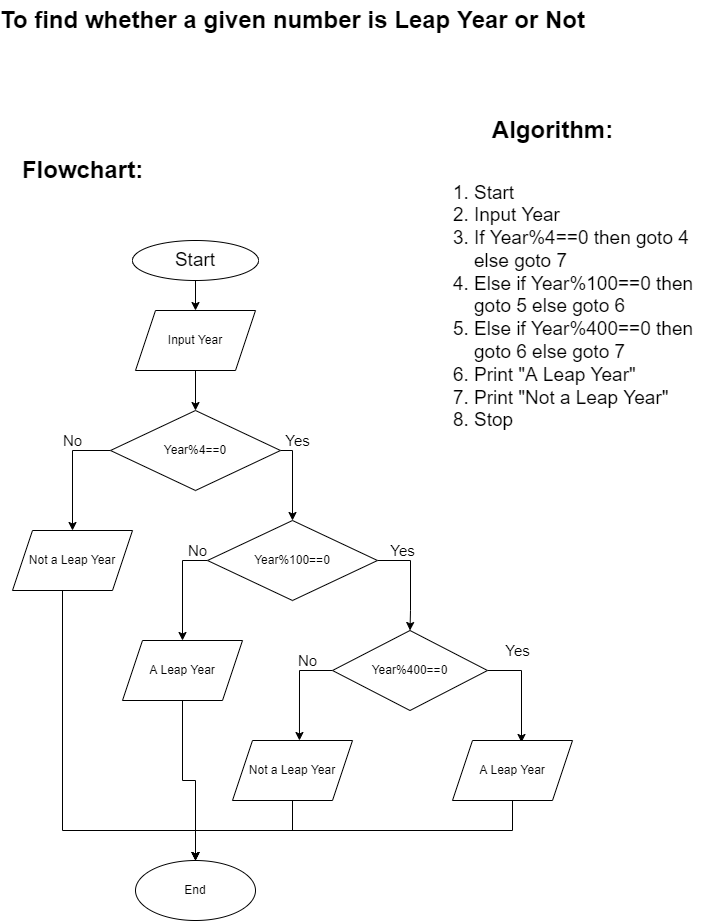

The diagram above was exported from draw.io. Its source (the exported page's mxGraphModel, read from the mxfile embedded in the PNG):
<mxGraphModel dx="790" dy="714" grid="1" gridSize="10" guides="1" tooltips="1" connect="1" arrows="1" fold="1" page="1" pageScale="1" pageWidth="827" pageHeight="1169" background="#FFFFFF" math="0" shadow="0">
  <root>
    <mxCell id="WIyWlLk6GJQsqaUBKTNV-0" />
    <mxCell id="WIyWlLk6GJQsqaUBKTNV-1" parent="WIyWlLk6GJQsqaUBKTNV-0" />
    <mxCell id="zxyZqrcW9-zFBHcIXJg--54" value="" style="edgeStyle=orthogonalEdgeStyle;rounded=0;orthogonalLoop=1;jettySize=auto;html=1;" edge="1" parent="WIyWlLk6GJQsqaUBKTNV-1" source="X0aBdcByCuxlTt1kCmt3-0" target="zxyZqrcW9-zFBHcIXJg--33">
      <mxGeometry relative="1" as="geometry" />
    </mxCell>
    <mxCell id="X0aBdcByCuxlTt1kCmt3-0" value="&lt;font style=&quot;font-size: 19px;&quot;&gt;Start&lt;/font&gt;" style="ellipse;whiteSpace=wrap;html=1;" parent="WIyWlLk6GJQsqaUBKTNV-1" vertex="1">
      <mxGeometry x="140" y="310" width="126" height="40" as="geometry" />
    </mxCell>
    <mxCell id="X0aBdcByCuxlTt1kCmt3-19" value="Algorithm:" style="text;strokeColor=none;fillColor=none;html=1;fontSize=24;fontStyle=1;verticalAlign=middle;align=center;" parent="WIyWlLk6GJQsqaUBKTNV-1" vertex="1">
      <mxGeometry x="510" y="180" width="100" height="40" as="geometry" />
    </mxCell>
    <mxCell id="X0aBdcByCuxlTt1kCmt3-20" value="Flowchart:" style="text;strokeColor=none;fillColor=none;html=1;fontSize=24;fontStyle=1;verticalAlign=middle;align=center;" parent="WIyWlLk6GJQsqaUBKTNV-1" vertex="1">
      <mxGeometry x="40" y="220" width="100" height="40" as="geometry" />
    </mxCell>
    <mxCell id="X0aBdcByCuxlTt1kCmt3-21" value="To find whether a given number is Leap Year or Not" style="text;strokeColor=none;fillColor=none;html=1;fontSize=24;fontStyle=1;verticalAlign=middle;align=center;" parent="WIyWlLk6GJQsqaUBKTNV-1" vertex="1">
      <mxGeometry x="250" y="70" width="100" height="40" as="geometry" />
    </mxCell>
    <mxCell id="X0aBdcByCuxlTt1kCmt3-26" value="&lt;ol&gt;&lt;li&gt;Start&lt;/li&gt;&lt;li&gt;Input Year&lt;br&gt;&lt;/li&gt;&lt;li&gt;If Year%4==0 then goto 4 else goto 7&lt;/li&gt;&lt;li&gt;Else if Year%100==0 then goto 5 else goto 6&lt;/li&gt;&lt;li&gt;Else if Year%400==0 then goto 6 else goto 7&lt;/li&gt;&lt;li&gt;Print &quot;A Leap Year&quot;&lt;/li&gt;&lt;li&gt;Print &quot;Not a Leap Year&quot;&lt;/li&gt;&lt;li&gt;Stop&lt;/li&gt;&lt;/ol&gt;" style="text;strokeColor=none;fillColor=none;html=1;whiteSpace=wrap;verticalAlign=middle;overflow=hidden;fontSize=19;" parent="WIyWlLk6GJQsqaUBKTNV-1" vertex="1">
      <mxGeometry x="440" y="230" width="290" height="280" as="geometry" />
    </mxCell>
    <mxCell id="zxyZqrcW9-zFBHcIXJg--53" value="" style="edgeStyle=orthogonalEdgeStyle;rounded=0;orthogonalLoop=1;jettySize=auto;html=1;" edge="1" parent="WIyWlLk6GJQsqaUBKTNV-1" source="zxyZqrcW9-zFBHcIXJg--33" target="zxyZqrcW9-zFBHcIXJg--34">
      <mxGeometry relative="1" as="geometry" />
    </mxCell>
    <mxCell id="zxyZqrcW9-zFBHcIXJg--33" value="Input Year" style="shape=parallelogram;perimeter=parallelogramPerimeter;whiteSpace=wrap;html=1;fixedSize=1;" vertex="1" parent="WIyWlLk6GJQsqaUBKTNV-1">
      <mxGeometry x="143" y="380" width="120" height="60" as="geometry" />
    </mxCell>
    <mxCell id="zxyZqrcW9-zFBHcIXJg--50" style="edgeStyle=orthogonalEdgeStyle;rounded=0;orthogonalLoop=1;jettySize=auto;html=1;entryX=0.5;entryY=0;entryDx=0;entryDy=0;" edge="1" parent="WIyWlLk6GJQsqaUBKTNV-1" source="zxyZqrcW9-zFBHcIXJg--34" target="zxyZqrcW9-zFBHcIXJg--35">
      <mxGeometry relative="1" as="geometry">
        <Array as="points">
          <mxPoint x="80" y="520" />
        </Array>
      </mxGeometry>
    </mxCell>
    <mxCell id="zxyZqrcW9-zFBHcIXJg--51" style="edgeStyle=orthogonalEdgeStyle;rounded=0;orthogonalLoop=1;jettySize=auto;html=1;entryX=0.5;entryY=0;entryDx=0;entryDy=0;" edge="1" parent="WIyWlLk6GJQsqaUBKTNV-1" source="zxyZqrcW9-zFBHcIXJg--34" target="zxyZqrcW9-zFBHcIXJg--36">
      <mxGeometry relative="1" as="geometry">
        <Array as="points">
          <mxPoint x="300" y="520" />
        </Array>
      </mxGeometry>
    </mxCell>
    <mxCell id="zxyZqrcW9-zFBHcIXJg--34" value="Year%4==0" style="rhombus;whiteSpace=wrap;html=1;" vertex="1" parent="WIyWlLk6GJQsqaUBKTNV-1">
      <mxGeometry x="118" y="480" width="170" height="80" as="geometry" />
    </mxCell>
    <mxCell id="zxyZqrcW9-zFBHcIXJg--46" style="edgeStyle=orthogonalEdgeStyle;rounded=0;orthogonalLoop=1;jettySize=auto;html=1;entryX=0.5;entryY=0;entryDx=0;entryDy=0;" edge="1" parent="WIyWlLk6GJQsqaUBKTNV-1" source="zxyZqrcW9-zFBHcIXJg--35" target="zxyZqrcW9-zFBHcIXJg--41">
      <mxGeometry relative="1" as="geometry">
        <mxPoint x="200" y="930" as="targetPoint" />
        <Array as="points">
          <mxPoint x="70" y="900" />
          <mxPoint x="203" y="900" />
        </Array>
      </mxGeometry>
    </mxCell>
    <mxCell id="zxyZqrcW9-zFBHcIXJg--35" value="Not a Leap Year" style="shape=parallelogram;perimeter=parallelogramPerimeter;whiteSpace=wrap;html=1;fixedSize=1;" vertex="1" parent="WIyWlLk6GJQsqaUBKTNV-1">
      <mxGeometry x="20" y="600" width="120" height="60" as="geometry" />
    </mxCell>
    <mxCell id="zxyZqrcW9-zFBHcIXJg--48" style="edgeStyle=orthogonalEdgeStyle;rounded=0;orthogonalLoop=1;jettySize=auto;html=1;entryX=0.5;entryY=0;entryDx=0;entryDy=0;" edge="1" parent="WIyWlLk6GJQsqaUBKTNV-1" source="zxyZqrcW9-zFBHcIXJg--36" target="zxyZqrcW9-zFBHcIXJg--37">
      <mxGeometry relative="1" as="geometry">
        <Array as="points">
          <mxPoint x="190" y="630" />
        </Array>
      </mxGeometry>
    </mxCell>
    <mxCell id="zxyZqrcW9-zFBHcIXJg--52" style="edgeStyle=orthogonalEdgeStyle;rounded=0;orthogonalLoop=1;jettySize=auto;html=1;entryX=0.5;entryY=0;entryDx=0;entryDy=0;" edge="1" parent="WIyWlLk6GJQsqaUBKTNV-1" source="zxyZqrcW9-zFBHcIXJg--36" target="zxyZqrcW9-zFBHcIXJg--38">
      <mxGeometry relative="1" as="geometry">
        <Array as="points">
          <mxPoint x="418" y="630" />
          <mxPoint x="418" y="680" />
        </Array>
      </mxGeometry>
    </mxCell>
    <mxCell id="zxyZqrcW9-zFBHcIXJg--36" value="Year%100==0" style="rhombus;whiteSpace=wrap;html=1;" vertex="1" parent="WIyWlLk6GJQsqaUBKTNV-1">
      <mxGeometry x="215" y="590" width="170" height="80" as="geometry" />
    </mxCell>
    <mxCell id="zxyZqrcW9-zFBHcIXJg--49" style="edgeStyle=orthogonalEdgeStyle;rounded=0;orthogonalLoop=1;jettySize=auto;html=1;entryX=0.5;entryY=0;entryDx=0;entryDy=0;" edge="1" parent="WIyWlLk6GJQsqaUBKTNV-1" source="zxyZqrcW9-zFBHcIXJg--37" target="zxyZqrcW9-zFBHcIXJg--41">
      <mxGeometry relative="1" as="geometry" />
    </mxCell>
    <mxCell id="zxyZqrcW9-zFBHcIXJg--37" value="A Leap Year" style="shape=parallelogram;perimeter=parallelogramPerimeter;whiteSpace=wrap;html=1;fixedSize=1;" vertex="1" parent="WIyWlLk6GJQsqaUBKTNV-1">
      <mxGeometry x="130" y="710" width="120" height="60" as="geometry" />
    </mxCell>
    <mxCell id="zxyZqrcW9-zFBHcIXJg--42" style="edgeStyle=orthogonalEdgeStyle;rounded=0;orthogonalLoop=1;jettySize=auto;html=1;entryX=0.558;entryY=0;entryDx=0;entryDy=0;entryPerimeter=0;" edge="1" parent="WIyWlLk6GJQsqaUBKTNV-1" source="zxyZqrcW9-zFBHcIXJg--38" target="zxyZqrcW9-zFBHcIXJg--39">
      <mxGeometry relative="1" as="geometry">
        <Array as="points">
          <mxPoint x="307" y="740" />
        </Array>
      </mxGeometry>
    </mxCell>
    <mxCell id="zxyZqrcW9-zFBHcIXJg--43" style="edgeStyle=orthogonalEdgeStyle;rounded=0;orthogonalLoop=1;jettySize=auto;html=1;entryX=0.575;entryY=0.033;entryDx=0;entryDy=0;entryPerimeter=0;" edge="1" parent="WIyWlLk6GJQsqaUBKTNV-1" source="zxyZqrcW9-zFBHcIXJg--38" target="zxyZqrcW9-zFBHcIXJg--40">
      <mxGeometry relative="1" as="geometry">
        <Array as="points">
          <mxPoint x="529" y="740" />
        </Array>
      </mxGeometry>
    </mxCell>
    <mxCell id="zxyZqrcW9-zFBHcIXJg--38" value="Year%400==0" style="rhombus;whiteSpace=wrap;html=1;" vertex="1" parent="WIyWlLk6GJQsqaUBKTNV-1">
      <mxGeometry x="340" y="700" width="155" height="80" as="geometry" />
    </mxCell>
    <mxCell id="zxyZqrcW9-zFBHcIXJg--44" style="edgeStyle=orthogonalEdgeStyle;rounded=0;orthogonalLoop=1;jettySize=auto;html=1;entryX=0.5;entryY=0;entryDx=0;entryDy=0;" edge="1" parent="WIyWlLk6GJQsqaUBKTNV-1" source="zxyZqrcW9-zFBHcIXJg--39" target="zxyZqrcW9-zFBHcIXJg--41">
      <mxGeometry relative="1" as="geometry" />
    </mxCell>
    <mxCell id="zxyZqrcW9-zFBHcIXJg--39" value="Not a Leap Year" style="shape=parallelogram;perimeter=parallelogramPerimeter;whiteSpace=wrap;html=1;fixedSize=1;" vertex="1" parent="WIyWlLk6GJQsqaUBKTNV-1">
      <mxGeometry x="240" y="810" width="120" height="60" as="geometry" />
    </mxCell>
    <mxCell id="zxyZqrcW9-zFBHcIXJg--45" style="edgeStyle=orthogonalEdgeStyle;rounded=0;orthogonalLoop=1;jettySize=auto;html=1;entryX=0.5;entryY=0;entryDx=0;entryDy=0;" edge="1" parent="WIyWlLk6GJQsqaUBKTNV-1" source="zxyZqrcW9-zFBHcIXJg--40" target="zxyZqrcW9-zFBHcIXJg--41">
      <mxGeometry relative="1" as="geometry">
        <mxPoint x="210" y="930" as="targetPoint" />
        <Array as="points">
          <mxPoint x="520" y="900" />
          <mxPoint x="203" y="900" />
        </Array>
      </mxGeometry>
    </mxCell>
    <mxCell id="zxyZqrcW9-zFBHcIXJg--40" value="A Leap Year" style="shape=parallelogram;perimeter=parallelogramPerimeter;whiteSpace=wrap;html=1;fixedSize=1;" vertex="1" parent="WIyWlLk6GJQsqaUBKTNV-1">
      <mxGeometry x="460" y="810" width="120" height="60" as="geometry" />
    </mxCell>
    <mxCell id="zxyZqrcW9-zFBHcIXJg--41" value="End" style="ellipse;whiteSpace=wrap;html=1;" vertex="1" parent="WIyWlLk6GJQsqaUBKTNV-1">
      <mxGeometry x="143" y="930" width="120" height="60" as="geometry" />
    </mxCell>
    <mxCell id="zxyZqrcW9-zFBHcIXJg--55" value="Yes" style="text;strokeColor=none;fillColor=none;html=1;fontSize=15;fontStyle=0;verticalAlign=middle;align=center;" vertex="1" parent="WIyWlLk6GJQsqaUBKTNV-1">
      <mxGeometry x="500" y="710" width="50" height="20" as="geometry" />
    </mxCell>
    <mxCell id="zxyZqrcW9-zFBHcIXJg--56" value="Yes" style="text;strokeColor=none;fillColor=none;html=1;fontSize=15;fontStyle=0;verticalAlign=middle;align=center;" vertex="1" parent="WIyWlLk6GJQsqaUBKTNV-1">
      <mxGeometry x="280" y="500" width="50" height="20" as="geometry" />
    </mxCell>
    <mxCell id="zxyZqrcW9-zFBHcIXJg--57" value="Yes" style="text;strokeColor=none;fillColor=none;html=1;fontSize=15;fontStyle=0;verticalAlign=middle;align=center;" vertex="1" parent="WIyWlLk6GJQsqaUBKTNV-1">
      <mxGeometry x="385" y="610" width="50" height="20" as="geometry" />
    </mxCell>
    <mxCell id="zxyZqrcW9-zFBHcIXJg--59" value="No" style="text;strokeColor=none;fillColor=none;html=1;fontSize=15;fontStyle=0;verticalAlign=middle;align=center;" vertex="1" parent="WIyWlLk6GJQsqaUBKTNV-1">
      <mxGeometry x="55" y="500" width="50" height="20" as="geometry" />
    </mxCell>
    <mxCell id="zxyZqrcW9-zFBHcIXJg--60" value="No" style="text;strokeColor=none;fillColor=none;html=1;fontSize=15;fontStyle=0;verticalAlign=middle;align=center;" vertex="1" parent="WIyWlLk6GJQsqaUBKTNV-1">
      <mxGeometry x="180" y="610" width="50" height="20" as="geometry" />
    </mxCell>
    <mxCell id="zxyZqrcW9-zFBHcIXJg--61" value="No" style="text;strokeColor=none;fillColor=none;html=1;fontSize=15;fontStyle=0;verticalAlign=middle;align=center;" vertex="1" parent="WIyWlLk6GJQsqaUBKTNV-1">
      <mxGeometry x="290" y="720" width="50" height="20" as="geometry" />
    </mxCell>
  </root>
</mxGraphModel>